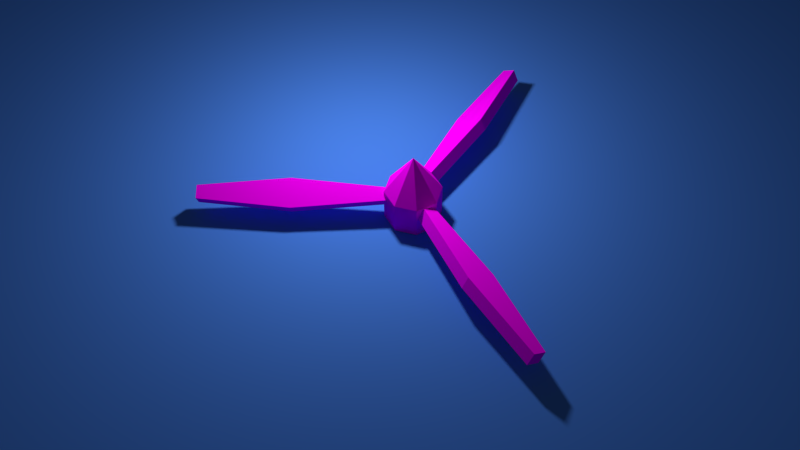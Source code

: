 # Source: turbines.blend  (saved by Blender 2.76.0; exported with 4.5.12 LTS)
import bpy
from mathutils import Matrix  # noqa: F401  (used for matrix-valued properties, if any)

bpy.ops.wm.read_factory_settings(use_empty=True)
scene = bpy.context.scene
scene.name = 'Scene'

# ---- collections
col_collection_1 = bpy.data.collections.new('Collection 1'); scene.collection.children.link(col_collection_1)

# ---- images (referenced by path relative to the original .blend; pixels are not part of the script)
import os
ASSET_DIR = os.environ.get("B2B_ASSET_DIR", "")  # directory of the original .blend (textures are referenced by path, not embedded)
HERE = os.path.dirname(os.path.abspath(__file__))  # packed textures are extracted next to this script under _unpacked/

def load_image(name, relpath, width, height, colorspace="sRGB"):
    """Load a texture the original file referenced (path relative to the .blend, or extracted next to this script)."""
    p = next((c for c in (os.path.join(HERE, relpath), os.path.join(ASSET_DIR, relpath)) if relpath and os.path.exists(c)), "")
    if p:
        img = bpy.data.images.load(p, check_existing=True)
        img.name = name
    else:  # same state as the original file: an image datablock whose file is absent (Cycles renders it pink)
        img = bpy.data.images.new(name, width, height)
        img.source = "FILE"
        img.filepath = "//" + (relpath or name)
    img.colorspace_settings.name = colorspace
    return img
img_iron_block_png_003 = load_image('iron_block.png.003', 'iron_block.png', 1024, 1024, 'sRGB')

# ---- materials (node trees are filled in below, after node groups)
mat_metal_material = bpy.data.materials.new('Metal Material')
mat_metal_material.alpha_threshold = 0.0
mat_metal_material.use_transparent_shadow = False
mat_metal_material.roughness = 0.5
mat_material_002 = bpy.data.materials.new('Material.002')
mat_material_002.alpha_threshold = 0.0
mat_material_002.use_transparent_shadow = False
mat_material_002.roughness = 0.5
mat_material = bpy.data.materials.new('Material')
mat_material.alpha_threshold = 0.0
mat_material.use_transparent_shadow = False
mat_material.roughness = 0.5
mat_material.line_color = (0.0, 0.0, 0.0, 1.0)

# ---- material node trees
mat_metal_material.use_nodes = True; mat_metal_material.node_tree.nodes.clear()
_N = mat_metal_material.node_tree.nodes; _L = mat_metal_material.node_tree.links
n0 = _N.new('ShaderNodeOutputMaterial'); n0.name = 'Material Output'; n0.location = (300, 300)
n1 = _N.new('ShaderNodeBsdfDiffuse'); n1.name = 'Diffuse BSDF'; n1.location = (10, 300)
n2 = _N.new('ShaderNodeTexImage'); n2.name = 'Image Texture'; n2.location = (-180, 300)
n2.width = 140
n2.image = img_iron_block_png_003
n2.interpolation = 'Smart'
n3 = _N.new('ShaderNodeTexImage'); n3.name = 'Image Texture.001'; n3.location = (110, 100)
n3.width = 140
n3.image = img_iron_block_png_003
n4 = _N.new('ShaderNodeBump'); n4.name = 'Bump'; n4.location = (-180, 100)
n4.inputs[1].default_value = 0.1
n4.inputs[2].default_value = 1.0
n5 = _N.new('ShaderNodeTexImage'); n5.name = 'Image Texture.002'; n5.location = (-370, -100)
n5.width = 140
n5.image = img_iron_block_png_003
n6 = _N.new('ShaderNodeDisplacement'); n6.name = 'Displacement'; n6.location = (0, 0)
n6.inputs[1].default_value = 0.0
n6.inputs[2].default_value = 0.1
_L.new(n1.outputs[0], n0.inputs[0])
_L.new(n2.outputs[0], n1.inputs[0])
_L.new(n4.outputs[0], n1.inputs[2])
_L.new(n5.outputs[1], n4.inputs[3])
_L.new(n3.outputs[1], n6.inputs[0])
_L.new(n6.outputs[0], n0.inputs[2])
n0.is_active_output = True
mat_material_002.use_nodes = True; mat_material_002.node_tree.nodes.clear()
_N = mat_material_002.node_tree.nodes; _L = mat_material_002.node_tree.links
n0 = _N.new('ShaderNodeOutputMaterial'); n0.name = 'Material Output'; n0.location = (300, 300)
n1 = _N.new('ShaderNodeBsdfDiffuse'); n1.name = 'Diffuse BSDF'; n1.location = (10, 300)
n1.inputs[0].default_value = (0.06711, 0.221, 0.8, 1.0)
_L.new(n1.outputs[0], n0.inputs[0])
n0.is_active_output = True

# ---- world
world_world = bpy.data.worlds.new('World'); scene.world = world_world
world_world.color = (0.05088, 0.05088, 0.05088)
world_world.use_sun_shadow = False
world_world.sun_shadow_jitter_overblur = 0.0
world_world.cycles.sampling_method = 'MANUAL'
world_world.cycles.sample_map_resolution = 256

# ---- cameras
cam_camera = bpy.data.cameras.new('Camera')
cam_camera.clip_end = 100.0
cam_camera.lens = 35.0
cam_camera.sensor_width = 32.0
cam_camera.sensor_height = 18.0
cam_camera.ortho_scale = 7.314
cam_camera.dof.focus_distance = 0.0
cam_camera.dof.aperture_fstop = 128.0

# ---- lights
light_point = bpy.data.lights.new('Point', 'POINT')
light_point.transmission_factor = 0.0
light_point.energy = 100.0
light_point.shadow_buffer_clip_start = 0.5
light_point.shadow_soft_size = 0.1
light_point.shadow_maximum_resolution = 0.006
light_point.use_absolute_resolution = True
light_point.cycles.use_multiple_importance_sampling = False
light_lamp = bpy.data.lights.new('Lamp', 'SUN')
light_lamp.transmission_factor = 0.0
light_lamp.cutoff_distance = 30.0
light_lamp.angle = 0.1993
light_lamp.energy = 1.0
light_lamp.shadow_buffer_clip_start = 1.001
light_lamp.shadow_soft_size = 0.1
light_lamp.shadow_cascade_max_distance = 1000.0
light_lamp.cycles.use_multiple_importance_sampling = False

# ---- meshes
me_cube_006 = bpy.data.meshes.new('Cube.006')
me_cube_006.from_pydata([(1.491, 0.06383, 0.008206), (1.491, 0.02198, -0.0776), (0.1875, -0.06383, -0.03575), (0.1875, -0.02198, 0.05006), (0.1875, 0.06383, 0.008207), (1.491, -0.02198, 0.05006), (0.8392, 0.1177, -0.01806), (0.8392, -0.07582, 0.07632), (1.491, -0.06383, -0.03575), (0.1875, 0.02198, -0.0776), (0.8392, 0.07582, -0.1039), (0.8392, -0.1177, -0.009484), (-0.8007, 1.259, 0.008206), (-0.7645, 1.28, -0.0776), (-0.03847, 0.1943, -0.03575), (-0.07472, 0.1734, 0.05006), (-0.149, 0.1305, 0.008207), (-0.7264, 1.302, 0.05006), (-0.5215, 0.6679, -0.01806), (-0.3539, 0.7647, 0.07632), (-0.6902, 1.323, -0.03575), (-0.1128, 0.1514, -0.0776), (-0.4853, 0.6889, -0.1039), (-0.3177, 0.7856, -0.009484), (-0.6902, -1.323, 0.008206), (-0.7264, -1.302, -0.0776), (-0.149, -0.1305, -0.03575), (-0.1128, -0.1514, 0.05006), (-0.03847, -0.1943, 0.008207), (-0.7645, -1.28, 0.05006), (-0.3177, -0.7856, -0.01806), (-0.4853, -0.6889, 0.07632), (-0.8007, -1.259, -0.03575), (-0.07472, -0.1734, -0.0776), (-0.3539, -0.7647, -0.1039), (-0.5215, -0.6679, -0.009484)], [], [(7, 5, 0), (7, 6, 4), (6, 7, 0), (0, 5, 1), (3, 7, 4), (11, 10, 8), (5, 8, 1), (8, 5, 7), (10, 9, 4), (11, 7, 3), (10, 6, 0), (10, 1, 8), (2, 9, 10), (11, 8, 7), (6, 10, 4), (2, 11, 3), (1, 10, 0), (11, 2, 10), (19, 17, 12), (19, 18, 16), (18, 19, 12), (12, 17, 13), (15, 19, 16), (23, 22, 20), (17, 20, 13), (20, 17, 19), (22, 21, 16), (23, 19, 15), (22, 18, 12), (22, 13, 20), (14, 21, 22), (23, 20, 19), (18, 22, 16), (14, 23, 15), (13, 22, 12), (23, 14, 22), (31, 29, 24), (31, 30, 28), (30, 31, 24), (24, 29, 25), (27, 31, 28), (35, 34, 32), (29, 32, 25), (32, 29, 31), (34, 33, 28), (35, 31, 27), (34, 30, 24), (34, 25, 32), (26, 33, 34), (35, 32, 31), (30, 34, 28), (26, 35, 27), (25, 34, 24), (35, 26, 34)])
_uv = me_cube_006.uv_layers.new(name='UVMap')
_uv.uv.foreach_set('vector', [0.5701, 0.5139, 0.4987, 0.957, 0.5186, 0.9887, 0.5701, 0.5139, 0.4405, 0.5143, 0.4906, 0.07138, 0.4405, 0.5143, 0.5701, 0.5139, 0.5186, 0.9887, 0.5186, 0.9887, 0.4987, 0.957, 0.5343, 0.957, 0.4754, 0.08445, 0.5701, 0.5139, 0.4906, 0.07138, 0.4464, 0.5136, 0.5633, 0.5124, 0.5166, 0.9416, 0.4987, 0.957, 0.5166, 0.9416, 0.5343, 0.957, 0.5166, 0.9416, 0.4987, 0.957, 0.5701, 0.5139, 0.5633, 0.5124, 0.4717, 0.01551, 0.4906, 0.07138, 0.4464, 0.5136, 0.5701, 0.5139, 0.4754, 0.08445, 0.5633, 0.5124, 0.4405, 0.5143, 0.5186, 0.9887, 0.5633, 0.5124, 0.5343, 0.957, 0.5166, 0.9416, 0.4608, 0.07224, 0.4717, 0.01551, 0.5633, 0.5124, 0.4464, 0.5136, 0.5166, 0.9416, 0.5701, 0.5139, 0.4405, 0.5143, 0.5633, 0.5124, 0.4906, 0.07138, 0.4608, 0.07224, 0.4464, 0.5136, 0.4754, 0.08445, 0.5343, 0.957, 0.5633, 0.5124, 0.5186, 0.9887, 0.4464, 0.5136, 0.4608, 0.07224, 0.5633, 0.5124, 0.2766, 0.5064, 0.2372, 0.9459, 0.2195, 0.9309, 0.2766, 0.5064, 0.1496, 0.5058, 0.1839, 0.02521, 0.1496, 0.5058, 0.2766, 0.5064, 0.2195, 0.9309, 0.2195, 0.9309, 0.2372, 0.9459, 0.2021, 0.9459, 0.1993, 0.07076, 0.2766, 0.5064, 0.1839, 0.02521, 0.1525, 0.5084, 0.2728, 0.5068, 0.2218, 0.9771, 0.2372, 0.9459, 0.2218, 0.9771, 0.2021, 0.9459, 0.2218, 0.9771, 0.2372, 0.9459, 0.2766, 0.5064, 0.2728, 0.5068, 0.1695, 0.07046, 0.1839, 0.02521, 0.1525, 0.5084, 0.2766, 0.5064, 0.1993, 0.07076, 0.2728, 0.5068, 0.1496, 0.5058, 0.2195, 0.9309, 0.2728, 0.5068, 0.2021, 0.9459, 0.2218, 0.9771, 0.1861, 0.09174, 0.1695, 0.07046, 0.2728, 0.5068, 0.1525, 0.5084, 0.2218, 0.9771, 0.2766, 0.5064, 0.1496, 0.5058, 0.2728, 0.5068, 0.1839, 0.02521, 0.1861, 0.09174, 0.1525, 0.5084, 0.1993, 0.07076, 0.2021, 0.9459, 0.2728, 0.5068, 0.2195, 0.9309, 0.1525, 0.5084, 0.1861, 0.09174, 0.2728, 0.5068, 0.7038, 0.4816, 0.7754, 0.03751, 0.7554, 0.005953, 0.7038, 0.4816, 0.8255, 0.48, 0.7916, 0.9014, 0.8255, 0.48, 0.7038, 0.4816, 0.7554, 0.005953, 0.7554, 0.005953, 0.7754, 0.03751, 0.7399, 0.0375, 0.8083, 0.9229, 0.7038, 0.4816, 0.7916, 0.9014, 0.8284, 0.4827, 0.7, 0.482, 0.7578, 0.05276, 0.7754, 0.03751, 0.7578, 0.05276, 0.7399, 0.0375, 0.7578, 0.05276, 0.7754, 0.03751, 0.7038, 0.4816, 0.7, 0.482, 0.7782, 0.9226, 0.7916, 0.9014, 0.8284, 0.4827, 0.7038, 0.4816, 0.8083, 0.9229, 0.7, 0.482, 0.8255, 0.48, 0.7554, 0.005953, 0.7, 0.482, 0.7399, 0.0375, 0.7578, 0.05276, 0.7937, 0.9687, 0.7782, 0.9226, 0.7, 0.482, 0.8284, 0.4827, 0.7578, 0.05276, 0.7038, 0.4816, 0.8255, 0.48, 0.7, 0.482, 0.7916, 0.9014, 0.7937, 0.9687, 0.8284, 0.4827, 0.8083, 0.9229, 0.7399, 0.0375, 0.7, 0.482, 0.7554, 0.005953, 0.8284, 0.4827, 0.7937, 0.9687, 0.7, 0.482])
me_cube_006.materials.append(mat_metal_material)
me_cube_006.use_remesh_preserve_volume = False
me_cube_006.use_remesh_preserve_attributes = False
me_cube_006.use_mirror_vertex_groups = False
me_cube_006.update()
me_cylinder_001 = bpy.data.meshes.new('Cylinder.001')
me_cylinder_001.from_pydata([(-4.441e-16, -1.49e-08, 0.5445), (0.1875, 0.07768, 0.0), (0.1875, 0.07768, 0.2445), (0.1875, -0.07768, 0.0), (0.1875, -0.07768, 0.2445), (0.07768, 0.1875, 0.2445), (0.07768, 0.1875, 0.0), (-0.07768, 0.1875, 0.0), (-0.07768, 0.1875, 0.2445), (-0.1875, 0.07768, 0.0), (-0.1875, 0.07768, 0.2445), (-0.07768, -0.1875, 0.0), (-0.07768, -0.1875, 0.2445), (-0.1875, -0.07769, 0.0), (-0.1875, -0.07769, 0.2445), (0.07769, -0.1875, 0.0), (0.07769, -0.1875, 0.2445), (-1.054e-08, -1.054e-08, 0.0)], [], [(0, 4, 2), (1, 2, 4, 3), (11, 12, 14, 13), (17, 1, 3), (17, 6, 1), (0, 2, 5), (6, 5, 2, 1), (17, 7, 6), (0, 5, 8), (7, 8, 5, 6), (17, 9, 7), (0, 8, 10), (9, 10, 8, 7), (17, 13, 9), (0, 10, 14), (13, 14, 10, 9), (17, 11, 13), (0, 14, 12), (17, 15, 11), (0, 12, 16), (15, 16, 12, 11), (17, 3, 15), (0, 16, 4), (3, 4, 16, 15)])
_uv = me_cylinder_001.uv_layers.new(name='UVMap')
_uv.uv.foreach_set('vector', [0.4999, 0.4999, 1.0, 0.3964, 1.0, 0.6035, 0.5789, 0.2432, 0.5789, 0.4962, 0.4181, 0.4962, 0.4181, 0.2432, 0.5789, 0.2432, 0.5789, 0.4962, 0.4181, 0.4962, 0.4181, 0.2432, 0.5025, 0.4985, 0.7525, 0.6021, 0.7525, 0.395, 0.5025, 0.4985, 0.606, 0.7485, 0.7525, 0.6021, 0.4999, 0.4999, 0.9374, 0.791, 0.7909, 0.9374, 0.5789, 0.2432, 0.5789, 0.4962, 0.4181, 0.4962, 0.4181, 0.2432, 0.5025, 0.4985, 0.3989, 0.7485, 0.606, 0.7485, 0.4999, 0.4999, 0.6034, 1.0, 0.3963, 1.0, 0.5789, 0.2432, 0.5789, 0.4962, 0.4181, 0.4962, 0.4181, 0.2432, 0.5025, 0.4985, 0.2525, 0.6021, 0.3989, 0.7485, 0.4999, 0.4999, 0.2088, 0.9374, 0.06236, 0.791, 0.5789, 0.2432, 0.5789, 0.4962, 0.4181, 0.4962, 0.4181, 0.2432, 0.5025, 0.4985, 0.2525, 0.395, 0.2525, 0.6021, 0.4999, 0.4999, -2.086e-07, 0.6035, 2.086e-07, 0.3964, 0.5789, 0.2432, 0.5789, 0.4962, 0.4181, 0.4962, 0.4181, 0.2432, 0.5025, 0.4985, 0.3989, 0.2485, 0.2525, 0.395, 0.4999, 0.4999, 0.06482, 0.4574, 0.2113, 0.311, 0.5025, 0.4985, 0.606, 0.2485, 0.3989, 0.2485, 0.4999, 0.4999, 0.3964, -2.086e-07, 0.6036, 2.086e-07, 0.5789, 0.2432, 0.5789, 0.4962, 0.4181, 0.4962, 0.4181, 0.2432, 0.5025, 0.4985, 0.7525, 0.395, 0.606, 0.2485, 0.4999, 0.4999, 0.7909, 0.06243, 0.9374, 0.2089, 0.5789, 0.2432, 0.5789, 0.4962, 0.4181, 0.4962, 0.4181, 0.2432])
me_cylinder_001.materials.append(mat_metal_material)
me_cylinder_001.use_remesh_preserve_volume = False
me_cylinder_001.use_remesh_preserve_attributes = False
me_cylinder_001.use_mirror_vertex_groups = False
me_cylinder_001.update()
me_plane = bpy.data.meshes.new('Plane')
me_plane.from_pydata([(-0.5, -0.5, 0.0), (0.5, -0.5, 0.0), (-0.5, 0.5, 0.0), (0.5, 0.5, 0.0)], [], [(0, 1, 3, 2)])
me_plane.materials.append(mat_material_002)
me_plane.use_remesh_preserve_volume = False
me_plane.use_remesh_preserve_attributes = False
me_plane.use_mirror_vertex_groups = False
me_plane.update()
me_cube_004 = bpy.data.meshes.new('Cube.004')
me_cube_004.from_pydata([(0.2873, -0.02659, 0.1217), (1.478, -0.02658, 0.1217), (1.478, -0.05928, 0.189), (0.2873, -0.05928, 0.189), (0.2873, -0.2608, 0.007898), (1.478, -0.2608, 0.007897), (1.478, -0.2935, 0.07518), (0.2873, -0.2935, 0.07518)], [], [(3, 0, 4, 7), (4, 5, 6, 7), (2, 3, 7, 6), (1, 2, 6, 5), (0, 1, 5, 4)])
_uv = me_cube_004.uv_layers.new(name='UVMap')
_uv.uv.foreach_set('vector', [1.0, 2.679e-05, 1.0, 0.07183, 0.0, 0.07183, 0.0, 2.69e-05, 2.507e-05, 0.4688, 4.0, 0.4688, 4.0, 0.5316, 2.572e-05, 0.5316, 0.0, 4.0, 2.98e-08, 0.0, 1.0, 2.98e-08, 1.0, 4.0, 1.0, 0.07188, 1.0, 0.1437, 0.0, 0.1437, 2.98e-08, 0.07188, 1.0, 0.0, 1.0, 4.0, 9.996e-05, 4.0, 0.0, 0.0])
me_cube_004.materials.append(mat_material)
me_cube_004.use_remesh_preserve_volume = False
me_cube_004.use_remesh_preserve_attributes = False
me_cube_004.use_mirror_vertex_groups = False
me_cube_004.update()
me_cylinder = bpy.data.meshes.new('Cylinder')
me_cylinder.from_pydata([(-4.441e-16, -1.49e-08, 0.0), (-4.441e-16, -1.49e-08, 0.2445), (0.1875, 0.07768, 0.0), (0.1875, 0.07768, 0.2445), (0.1875, -0.07768, 0.0), (0.1875, -0.07768, 0.2445), (1.054e-08, -1.054e-08, 0.0), (1.054e-08, -1.054e-08, 0.2445), (0.07768, 0.1875, 0.0), (0.07768, 0.1875, 0.2445), (0.1875, 0.07768, 0.0), (0.1875, 0.07768, 0.2445), (1.49e-08, 9.77e-15, 0.0), (1.49e-08, 9.77e-15, 0.2445), (-0.07768, 0.1875, 0.0), (-0.07768, 0.1875, 0.2445), (0.07768, 0.1875, 0.0), (0.07768, 0.1875, 0.2445), (1.054e-08, 1.054e-08, 0.0), (1.054e-08, 1.054e-08, 0.2445), (-0.1875, 0.07768, 0.0), (-0.1875, 0.07768, 0.2445), (-0.07768, 0.1875, 0.0), (-0.07768, 0.1875, 0.2445), (-2.021e-14, 1.49e-08, 0.0), (-2.021e-14, 1.49e-08, 0.2445), (-0.1875, -0.07768, 0.0), (-0.1875, -0.07768, 0.2445), (-0.1875, 0.07768, 0.0), (-0.1875, 0.07768, 0.2445), (-1.054e-08, 1.054e-08, 0.0), (-1.054e-08, 1.054e-08, 0.2445), (-0.07768, -0.1875, 0.0), (-0.07768, -0.1875, 0.2445), (-0.1875, -0.07769, 0.0), (-0.1875, -0.07769, 0.2445), (-1.49e-08, -3.02e-14, 0.0), (-1.49e-08, -3.02e-14, 0.2445), (0.07769, -0.1875, 0.0), (0.07769, -0.1875, 0.2445), (-0.07768, -0.1875, 0.0), (-0.07768, -0.1875, 0.2445), (-1.054e-08, -1.054e-08, 0.0), (-1.054e-08, -1.054e-08, 0.2445), (0.1875, -0.07768, 0.0), (0.1875, -0.07768, 0.2445), (0.07769, -0.1875, 0.0), (0.07769, -0.1875, 0.2445)], [], [(0, 2, 4), (1, 5, 3), (2, 3, 5, 4), (6, 8, 10), (7, 11, 9), (8, 9, 11, 10), (12, 14, 16), (13, 17, 15), (14, 15, 17, 16), (18, 20, 22), (19, 23, 21), (20, 21, 23, 22), (24, 26, 28), (25, 29, 27), (26, 27, 29, 28), (30, 32, 34), (31, 35, 33), (32, 33, 35, 34), (36, 38, 40), (37, 41, 39), (38, 39, 41, 40), (42, 44, 46), (43, 47, 45), (44, 45, 47, 46)])
_uv = me_cylinder.uv_layers.new(name='UVMap')
_uv.uv.foreach_set('vector', [0.5, 0.25, 0.75, 0.3536, 0.75, 0.1464, 0.5, 0.25, 0.75, 0.1464, 0.75, 0.3536, 0.5764, -0.005292, 0.5764, 0.2476, 0.4157, 0.2476, 0.4157, -0.005292, 0.5, 0.25, 0.6036, 0.5, 0.75, 0.3536, 0.5, 0.25, 0.75, 0.3536, 0.6036, 0.5, 0.5764, -0.005292, 0.5764, 0.2476, 0.4157, 0.2476, 0.4157, -0.005292, 0.5, 0.25, 0.3964, 0.5, 0.6036, 0.5, 0.5, 0.25, 0.6036, 0.5, 0.3964, 0.5, 0.5764, -0.005292, 0.5764, 0.2476, 0.4157, 0.2476, 0.4157, -0.005292, 0.5, 0.25, 0.25, 0.3536, 0.3964, 0.5, 0.5, 0.25, 0.3964, 0.5, 0.25, 0.3536, 0.5764, -0.005292, 0.5764, 0.2476, 0.4157, 0.2476, 0.4157, -0.005292, 0.5, 0.25, 0.25, 0.1464, 0.25, 0.3536, 0.5, 0.25, 0.25, 0.3536, 0.25, 0.1464, 0.5764, -0.005292, 0.5764, 0.2476, 0.4157, 0.2476, 0.4157, -0.005292, 0.5, 0.25, 0.3964, 0.0, 0.25, 0.1464, 0.5, 0.25, 0.25, 0.1464, 0.3964, 0.0, 0.5764, -0.005292, 0.5764, 0.2476, 0.4157, 0.2476, 0.4157, -0.005292, 0.5, 0.25, 0.6036, 4.364e-07, 0.3964, 0.0, 0.5, 0.25, 0.3964, 0.0, 0.6036, 4.364e-07, 0.5764, -0.005292, 0.5764, 0.2476, 0.4157, 0.2476, 0.4157, -0.005292, 0.5, 0.25, 0.75, 0.1464, 0.6036, 4.364e-07, 0.5, 0.25, 0.6036, 4.364e-07, 0.75, 0.1464, 0.5764, -0.005292, 0.5764, 0.2476, 0.4157, 0.2476, 0.4157, -0.005292])
me_cylinder.use_remesh_preserve_volume = False
me_cylinder.use_remesh_preserve_attributes = False
me_cylinder.use_mirror_vertex_groups = False
me_cylinder.update()
me_cube_003 = bpy.data.meshes.new('Cube.003')
me_cube_003.from_pydata([(0.4991, 0.006492, 0.01493), (0.4991, 0.01665, 0.002292), (0.1248, 0.01665, 0.002292), (0.1248, 0.006492, 0.01493), (0.4991, -0.1864, -0.002292), (0.4991, -0.1762, -0.01493), (0.1248, -0.1762, -0.01493), (0.1248, -0.1864, -0.002292)], [], [(0, 1, 2, 3), (4, 7, 6, 5), (0, 4, 5, 1), (1, 5, 6, 2), (2, 6, 7, 3), (4, 0, 3, 7)])
_uv = me_cube_003.uv_layers.new(name='UVMap')
_uv.uv.foreach_set('vector', [0.9463, 1.139e-06, 0.9678, 1.139e-06, 0.9678, 0.894, 0.9463, 0.894, 0.4839, 0.0, 0.4839, 0.894, 0.4624, 0.894, 0.4624, 2.42e-06, 0.9678, 0.4624, 0.9678, 0.0, 1.0, 0.02148, 1.0, 0.4839, 0.0, 1.139e-06, 0.4624, 2.42e-06, 0.4624, 0.894, 1.512e-07, 0.894, 0.9678, 0.9678, 0.9678, 0.5054, 1.0, 0.4839, 1.0, 0.9463, 0.4839, 0.0, 0.9463, 1.139e-06, 0.9463, 0.894, 0.4839, 0.894])
me_cube_003.materials.append(mat_material)
me_cube_003.use_remesh_preserve_volume = False
me_cube_003.use_remesh_preserve_attributes = False
me_cube_003.use_mirror_vertex_groups = False
me_cube_003.update()
me_cube_001 = bpy.data.meshes.new('Cube.001')
me_cube_001.from_pydata([(1.491, 0.02207, 0.24), (1.491, 0.0638, 0.1542), (0.1875, -0.02207, 0.1124), (0.1875, -0.0638, 0.1983), (0.1875, 0.0638, 0.1542), (0.1875, 0.02207, 0.24), (1.491, -0.0638, 0.1983), (1.491, -0.02207, 0.1124)], [], [(2, 4, 1, 7), (3, 6, 0, 5), (6, 7, 1, 0), (2, 7, 6, 3), (1, 4, 5, 0)])
_uv = me_cube_001.uv_layers.new(name='UVMap')
_uv.uv.foreach_set('vector', [0.0, 0.0, 0.2502, 3.906e-08, 0.2502, 4.0, 1.855e-07, 4.0, 0.2502, 4.0, 0.2502, 3.125e-07, 0.5005, 0.0, 0.5005, 4.0, 1.0, 0.25, 0.75, 0.25, 0.75, 6.243e-08, 1.0, 0.0, 0.5005, 4.0, 0.5005, 0.0, 0.7507, 3.125e-07, 0.7507, 4.0, 1.001, 0.0, 1.001, 4.0, 0.7507, 4.0, 0.7507, 6.249e-07])
me_cube_001.materials.append(mat_material)
me_cube_001.use_remesh_preserve_volume = False
me_cube_001.use_remesh_preserve_attributes = False
me_cube_001.use_mirror_vertex_groups = False
me_cube_001.update()
me_cube = bpy.data.meshes.new('Cube')
me_cube.from_pydata([(0.125, 0.125, -0.06825), (0.125, -0.125, -0.06825), (-0.125, -0.125, -0.06825), (-0.125, 0.125, -0.06825), (0.125, 0.125, 0.06825), (0.125, -0.125, 0.06825), (-0.125, -0.125, 0.06825), (-0.125, 0.125, 0.06825)], [], [(0, 1, 2, 3), (4, 7, 6, 5), (0, 4, 5, 1), (1, 5, 6, 2), (2, 6, 7, 3), (4, 0, 3, 7)])
_uv = me_cube.uv_layers.new(name='UVMap')
_uv.uv.foreach_set('vector', [0.7855, 0.3928, 0.3928, 0.3928, 0.3928, 0.0, 0.7855, 4.682e-08, 0.3928, 0.0, 0.3928, 0.3928, 2.926e-07, 0.3928, 0.0, 3.863e-07, 0.3928, 0.3928, 0.6072, 0.3928, 0.6072, 0.7855, 0.3928, 0.7855, 0.2145, 0.7855, 2.341e-08, 0.7855, 0.0, 0.3928, 0.2145, 0.3928, 1.0, 0.3928, 0.7855, 0.3928, 0.7855, 2.692e-07, 1.0, 4.682e-08, 0.8217, 0.7855, 0.6072, 0.7855, 0.6072, 0.3928, 0.8217, 0.3928])
me_cube.materials.append(mat_material)
me_cube.use_remesh_preserve_volume = False
me_cube.use_remesh_preserve_attributes = False
me_cube.use_mirror_vertex_groups = False
me_cube.update()
arm_metal_armature = bpy.data.armatures.new('Metal Armature')  # bones are not reproduced

# ---- objects
ob_metal_turbine = bpy.data.objects.new('Metal Turbine', None)
ob_metal_root = bpy.data.objects.new('Metal-Root', arm_metal_armature)
ob_largemetalblade = bpy.data.objects.new('LargeMetalBlade', me_cube_006)
ob_largemetalhub = bpy.data.objects.new('LargeMetalHub', me_cylinder_001)
ob_metal_turbine_pivot = bpy.data.objects.new('Metal Turbine Pivot', None)
ob_plane = bpy.data.objects.new('Plane', me_plane)
ob_point = bpy.data.objects.new('Point', light_point)
ob_empty_001 = bpy.data.objects.new('Empty.001', None)
ob_largeblade = bpy.data.objects.new('LargeBlade', me_cube_004)
ob_empty = bpy.data.objects.new('Empty', None)
ob_largehub = bpy.data.objects.new('LargeHub', me_cylinder)
ob_smallblade = bpy.data.objects.new('SmallBlade', me_cube_003)
ob_largebladearm = bpy.data.objects.new('LargeBladeArm', me_cube_001)
ob_smallhub = bpy.data.objects.new('SmallHub', me_cube)
ob_lamp = bpy.data.objects.new('Lamp', light_lamp)
ob_camera = bpy.data.objects.new('Camera', cam_camera)

# ---- transforms, parenting, visibility, modifiers, constraints
ob_metal_turbine.location = (0.0, 0.0, 0.0)
ob_metal_turbine.empty_display_size = 0.5
ob_metal_turbine.empty_image_offset = (0.0, 0.0)
ob_metal_turbine.lineart.crease_threshold = 0.0
ob_metal_root.parent = ob_metal_turbine
ob_metal_root.location = (-0.008314, 0.002944, 0.0)
ob_metal_root.show_in_front = True
ob_metal_root.lineart.crease_threshold = 0.0
ob_largemetalblade.parent = ob_metal_root
ob_largemetalblade.matrix_parent_inverse = Matrix(((1.0, 0.0, 0.0, 0.008314), (0.0, 1.0, 0.0, -0.002944), (0.0, 0.0, 1.0, 0.0), (0.0, 0.0, 0.0, 1.0)))
ob_largemetalblade.location = (-1.192e-07, 8.882e-16, 0.19)
ob_largemetalblade.lock_rotations_4d = False
ob_largemetalblade.empty_display_type = 'ARROWS'
ob_largemetalblade.lineart.crease_threshold = 0.0
_vg = ob_largemetalblade.vertex_groups.new(name='Root')
_vg.add([0, 1, 2, 3, 4, 5, 6, 7, 8, 9, 10, 11, 12, 13, 14, 15, 16, 17, 18, 19, 20, 21, 22, 23, 24, 25, 26, 27, 28, 29, 30, 31, 32, 33, 34, 35], 1.0, 'REPLACE')
_m = ob_largemetalblade.modifiers.new('Armature', 'ARMATURE')
_m.object = ob_metal_root
ob_largemetalhub.parent = ob_metal_root
ob_largemetalhub.matrix_parent_inverse = Matrix(((1.0, 0.0, 0.0, 0.008314), (0.0, 1.0, 0.0, -0.002944), (0.0, 0.0, 1.0, 0.0), (0.0, 0.0, 0.0, 1.0)))
ob_largemetalhub.location = (2.22e-16, 0.0, 0.0)
ob_largemetalhub.lineart.crease_threshold = 0.0
_vg = ob_largemetalhub.vertex_groups.new(name='Root')
_vg.add([0, 1, 2, 3, 4, 5, 6, 7, 8, 9, 10, 11, 12, 13, 14, 15, 16, 17], 1.0, 'REPLACE')
_m = ob_largemetalhub.modifiers.new('Armature', 'ARMATURE')
_m.object = ob_metal_root
ob_metal_turbine_pivot.parent = ob_metal_turbine
ob_metal_turbine_pivot.location = (-0.008314, 0.002944, 0.19)
ob_metal_turbine_pivot.rotation_euler = (0.0, -0.0, 2.094)
ob_metal_turbine_pivot.empty_image_offset = (0.0, 0.0)
ob_metal_turbine_pivot.hide_render = True
ob_metal_turbine_pivot.lineart.crease_threshold = 0.0
ob_plane.location = (0.0, 0.0, 0.0)
ob_plane.scale = (50.0, 50.0, 1.0)
ob_plane.hide_viewport = True
ob_plane.lineart.crease_threshold = 0.0
ob_point.location = (-0.6701, -0.02289, 1.634)
ob_point.lineart.crease_threshold = 0.0
ob_empty_001.location = (0.0, 0.0, 0.0)
ob_empty_001.rotation_euler = (0.0, 0.0, 0.7854)
ob_empty_001.empty_image_offset = (0.0, 0.0)
ob_empty_001.hide_viewport = True
ob_empty_001.hide_render = True
ob_empty_001.lineart.crease_threshold = 0.0
ob_largeblade.location = (-2.22e-16, 0.0, -1.49e-08)
ob_largeblade.lock_rotations_4d = False
ob_largeblade.empty_display_type = 'ARROWS'
ob_largeblade.hide_viewport = True
ob_largeblade.hide_render = True
ob_largeblade.lineart.crease_threshold = 0.0
_m = ob_largeblade.modifiers.new('Array', 'ARRAY')
_m.count = 8
_m.constant_offset_displace = (0.0, 0.0, 0.0)
_m.use_relative_offset = False
_m.use_object_offset = True
_m.offset_object = ob_empty_001
ob_empty.location = (0.0, 0.0, 0.0)
ob_empty.rotation_euler = (0.0, 0.0, 1.571)
ob_empty.empty_image_offset = (0.0, 0.0)
ob_empty.hide_viewport = True
ob_empty.hide_render = True
ob_empty.lineart.crease_threshold = 0.0
ob_largehub.location = (2.22e-16, 0.0, 0.0)
ob_largehub.hide_viewport = True
ob_largehub.hide_render = True
ob_largehub.lineart.crease_threshold = 0.0
ob_smallblade.location = (0.0002102, 0.0, 0.0)
ob_smallblade.lock_rotations_4d = False
ob_smallblade.empty_display_type = 'ARROWS'
ob_smallblade.hide_viewport = True
ob_smallblade.hide_render = True
ob_smallblade.lineart.crease_threshold = 0.0
_m = ob_smallblade.modifiers.new('Array', 'ARRAY')
_m.count = 4
_m.constant_offset_displace = (0.0, 0.0, 0.0)
_m.use_relative_offset = False
_m.use_object_offset = True
_m.offset_object = ob_empty
ob_largebladearm.location = (-2.22e-16, 0.0, -1.49e-08)
ob_largebladearm.lock_rotations_4d = False
ob_largebladearm.empty_display_type = 'ARROWS'
ob_largebladearm.hide_viewport = True
ob_largebladearm.hide_render = True
ob_largebladearm.lineart.crease_threshold = 0.0
_m = ob_largebladearm.modifiers.new('Array', 'ARRAY')
_m.count = 8
_m.constant_offset_displace = (0.0, 0.0, 0.0)
_m.use_relative_offset = False
_m.use_object_offset = True
_m.offset_object = ob_empty_001
ob_smallhub.location = (0.0, 0.0, 0.0)
ob_smallhub.lock_rotations_4d = False
ob_smallhub.empty_display_type = 'ARROWS'
ob_smallhub.hide_viewport = True
ob_smallhub.hide_render = True
ob_smallhub.lineart.crease_threshold = 0.0
ob_lamp.location = (0.09318, 0.03287, 1.241)
ob_lamp.rotation_euler = (0.6503, 0.05522, 1.866)
ob_lamp.scale = (0.9985, 0.7989, 0.6122)
ob_lamp.lock_rotations_4d = False
ob_lamp.empty_display_type = 'ARROWS'
ob_lamp.color = (0.0, 0.0, 0.0, 0.0)
ob_lamp.hide_viewport = True
ob_lamp.hide_render = True
ob_lamp.lineart.crease_threshold = 0.0
ob_camera.location = (3.554, -2.001, 4.613)
ob_camera.rotation_euler = (0.7103, 0.008473, 1.071)
ob_camera.scale = (0.9999, 0.4543, 0.8965)
ob_camera.lock_rotations_4d = False
ob_camera.empty_display_type = 'ARROWS'
ob_camera.color = (0.0, 0.0, 0.0, 0.0)
ob_camera.display_type = 'WIRE'
ob_camera.lineart.crease_threshold = 0.0

# ---- collection membership
col_collection_1.objects.link(ob_metal_turbine)
col_collection_1.objects.link(ob_metal_root)
col_collection_1.objects.link(ob_largemetalblade)
col_collection_1.objects.link(ob_largemetalhub)
col_collection_1.objects.link(ob_metal_turbine_pivot)
col_collection_1.objects.link(ob_plane)
col_collection_1.objects.link(ob_point)
col_collection_1.objects.link(ob_empty_001)
col_collection_1.objects.link(ob_largeblade)
col_collection_1.objects.link(ob_empty)
col_collection_1.objects.link(ob_largehub)
col_collection_1.objects.link(ob_smallblade)
col_collection_1.objects.link(ob_largebladearm)
col_collection_1.objects.link(ob_smallhub)
col_collection_1.objects.link(ob_lamp)
col_collection_1.objects.link(ob_camera)

# ---- scene / render settings (as saved in the file)
scene.camera = ob_camera
scene.frame_start = 1; scene.frame_end = 60; scene.frame_set(0)
scene.render.engine = 'BLENDER_EEVEE_NEXT'
scene.render.image_settings.compression = 90
scene.render.resolution_x = 1280
scene.render.resolution_y = 720
scene.render.fps = 60
scene.render.dither_intensity = 0.0
scene.cycles.use_denoising = False
scene.cycles.samples = 10
scene.cycles.sampling_pattern = 'TABULATED_SOBOL'
scene.cycles.light_sampling_threshold = 0.0
scene.cycles.use_adaptive_sampling = False
scene.cycles.use_light_tree = False
scene.cycles.blur_glossy = 0.0
scene.cycles.volume_bounces = 1
scene.cycles.pixel_filter_type = 'GAUSSIAN'
scene.cycles.sample_clamp_indirect = 0.0
scene.view_settings.view_transform = 'Standard'
bpy.context.view_layer.update()
